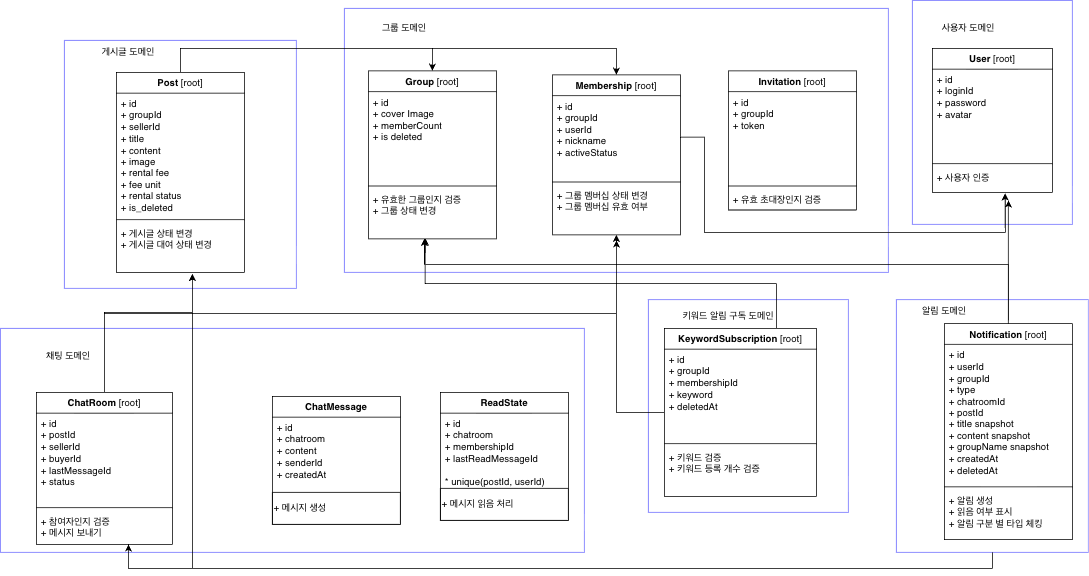

The diagram above was exported from draw.io. Its source (the exported page's mxGraphModel, read from the mxfile embedded in the PNG):
<mxGraphModel dx="1426" dy="800" grid="1" gridSize="10" guides="1" tooltips="1" connect="1" arrows="1" fold="1" page="1" pageScale="1" pageWidth="827" pageHeight="1169" math="0" shadow="0">
  <root>
    <mxCell id="0" />
    <mxCell id="1" parent="0" />
    <mxCell id="jtkOMtkud3uMqwvETVZ--54" parent="1" style="rounded=0;whiteSpace=wrap;html=1;fillColor=none;strokeColor=#6666FF;" value="" vertex="1">
      <mxGeometry height="316" width="240" x="1370" y="654" as="geometry" />
    </mxCell>
    <mxCell id="jtkOMtkud3uMqwvETVZ--52" parent="1" style="rounded=0;whiteSpace=wrap;html=1;fillColor=none;strokeColor=#6666FF;" value="" vertex="1">
      <mxGeometry height="266" width="250" x="1060" y="654" as="geometry" />
    </mxCell>
    <mxCell id="jtkOMtkud3uMqwvETVZ--1" parent="1" style="rounded=0;whiteSpace=wrap;html=1;glass=0;fillColor=none;strokeColor=#6666FF;" value="" vertex="1">
      <mxGeometry height="280" width="730" x="250" y="690" as="geometry" />
    </mxCell>
    <mxCell id="jtkOMtkud3uMqwvETVZ--2" parent="1" style="rounded=0;whiteSpace=wrap;html=1;fillColor=none;strokeColor=#6666FF;" value="" vertex="1">
      <mxGeometry height="280" width="200" x="1390" y="280" as="geometry" />
    </mxCell>
    <mxCell id="jtkOMtkud3uMqwvETVZ--3" parent="1" style="rounded=0;whiteSpace=wrap;html=1;fillColor=none;strokeColor=#6666FF;" value="" vertex="1">
      <mxGeometry height="310" width="290" x="330" y="330" as="geometry" />
    </mxCell>
    <mxCell id="jtkOMtkud3uMqwvETVZ--4" parent="1" style="rounded=0;whiteSpace=wrap;html=1;fillColor=none;strokeColor=#6666FF;" value="" vertex="1">
      <mxGeometry height="330" width="680" x="680" y="290" as="geometry" />
    </mxCell>
    <mxCell id="jtkOMtkud3uMqwvETVZ--5" parent="1" style="swimlane;fontStyle=1;align=center;verticalAlign=top;childLayout=stackLayout;horizontal=1;startSize=26;horizontalStack=0;resizeParent=1;resizeParentMax=0;resizeLast=0;collapsible=1;marginBottom=0;whiteSpace=wrap;html=1;" value="User &lt;span style=&quot;font-weight: normal;&quot;&gt;[root]&lt;/span&gt;" vertex="1">
      <mxGeometry height="180" width="150" x="1415" y="340" as="geometry">
        <mxRectangle height="30" width="100" x="330" y="370" as="alternateBounds" />
      </mxGeometry>
    </mxCell>
    <mxCell id="jtkOMtkud3uMqwvETVZ--6" parent="jtkOMtkud3uMqwvETVZ--5" style="text;strokeColor=none;fillColor=none;align=left;verticalAlign=top;spacingLeft=4;spacingRight=4;overflow=hidden;rotatable=0;points=[[0,0.5],[1,0.5]];portConstraint=eastwest;whiteSpace=wrap;html=1;" value="+ id&lt;div&gt;+ loginId&lt;/div&gt;&lt;div&gt;+ password&lt;/div&gt;&lt;div&gt;+ avatar&lt;/div&gt;" vertex="1">
      <mxGeometry height="114" width="150" y="26" as="geometry" />
    </mxCell>
    <mxCell id="jtkOMtkud3uMqwvETVZ--7" parent="jtkOMtkud3uMqwvETVZ--5" style="line;strokeWidth=1;fillColor=none;align=left;verticalAlign=middle;spacingTop=-1;spacingLeft=3;spacingRight=3;rotatable=0;labelPosition=right;points=[];portConstraint=eastwest;strokeColor=inherit;" value="" vertex="1">
      <mxGeometry height="8" width="150" y="140" as="geometry" />
    </mxCell>
    <mxCell id="jtkOMtkud3uMqwvETVZ--8" parent="jtkOMtkud3uMqwvETVZ--5" style="text;strokeColor=none;fillColor=none;align=left;verticalAlign=top;spacingLeft=4;spacingRight=4;overflow=hidden;rotatable=0;points=[[0,0.5],[1,0.5]];portConstraint=eastwest;whiteSpace=wrap;html=1;" value="+ 사용자 인증" vertex="1">
      <mxGeometry height="32" width="150" y="148" as="geometry" />
    </mxCell>
    <mxCell id="jtkOMtkud3uMqwvETVZ--9" edge="1" parent="1" source="jtkOMtkud3uMqwvETVZ--11" style="edgeStyle=orthogonalEdgeStyle;rounded=0;orthogonalLoop=1;jettySize=auto;html=1;entryX=0.5;entryY=0;entryDx=0;entryDy=0;" target="jtkOMtkud3uMqwvETVZ--29">
      <mxGeometry relative="1" as="geometry">
        <Array as="points">
          <mxPoint x="475" y="340" />
          <mxPoint x="1020" y="340" />
        </Array>
      </mxGeometry>
    </mxCell>
    <mxCell id="jtkOMtkud3uMqwvETVZ--10" edge="1" parent="1" source="jtkOMtkud3uMqwvETVZ--11" style="edgeStyle=orthogonalEdgeStyle;rounded=0;orthogonalLoop=1;jettySize=auto;html=1;entryX=0.5;entryY=0;entryDx=0;entryDy=0;" target="jtkOMtkud3uMqwvETVZ--25">
      <mxGeometry relative="1" as="geometry">
        <Array as="points">
          <mxPoint x="475" y="340" />
          <mxPoint x="790" y="340" />
        </Array>
      </mxGeometry>
    </mxCell>
    <mxCell id="jtkOMtkud3uMqwvETVZ--11" parent="1" style="swimlane;fontStyle=1;align=center;verticalAlign=top;childLayout=stackLayout;horizontal=1;startSize=26;horizontalStack=0;resizeParent=1;resizeParentMax=0;resizeLast=0;collapsible=1;marginBottom=0;whiteSpace=wrap;html=1;" value="Post &lt;span style=&quot;font-weight: normal;&quot;&gt;[root]&lt;/span&gt;" vertex="1">
      <mxGeometry height="250" width="160" x="395" y="370" as="geometry" />
    </mxCell>
    <mxCell id="jtkOMtkud3uMqwvETVZ--12" parent="jtkOMtkud3uMqwvETVZ--11" style="text;strokeColor=none;fillColor=none;align=left;verticalAlign=top;spacingLeft=4;spacingRight=4;overflow=hidden;rotatable=0;points=[[0,0.5],[1,0.5]];portConstraint=eastwest;whiteSpace=wrap;html=1;" value="+ id&lt;div&gt;+ groupId&lt;br&gt;&lt;div&gt;+ sellerId&lt;/div&gt;&lt;div&gt;+ title&lt;/div&gt;&lt;div&gt;+ content&lt;/div&gt;&lt;div&gt;+ image&lt;/div&gt;&lt;div&gt;+ rental fee&lt;/div&gt;&lt;div&gt;+ fee unit&lt;/div&gt;&lt;div&gt;+ rental status&lt;/div&gt;&lt;div&gt;+ is_deleted&lt;/div&gt;&lt;/div&gt;" vertex="1">
      <mxGeometry height="154" width="160" y="26" as="geometry" />
    </mxCell>
    <mxCell id="jtkOMtkud3uMqwvETVZ--13" parent="jtkOMtkud3uMqwvETVZ--11" style="line;strokeWidth=1;fillColor=none;align=left;verticalAlign=middle;spacingTop=-1;spacingLeft=3;spacingRight=3;rotatable=0;labelPosition=right;points=[];portConstraint=eastwest;strokeColor=inherit;" value="" vertex="1">
      <mxGeometry height="8" width="160" y="180" as="geometry" />
    </mxCell>
    <mxCell id="jtkOMtkud3uMqwvETVZ--14" parent="jtkOMtkud3uMqwvETVZ--11" style="text;strokeColor=none;fillColor=none;align=left;verticalAlign=top;spacingLeft=4;spacingRight=4;overflow=hidden;rotatable=0;points=[[0,0.5],[1,0.5]];portConstraint=eastwest;whiteSpace=wrap;html=1;" value="+ 게시글 상태 변경&lt;div&gt;+ 게시글 대여 상태 변경&lt;/div&gt;" vertex="1">
      <mxGeometry height="62" width="160" y="188" as="geometry" />
    </mxCell>
    <mxCell id="jtkOMtkud3uMqwvETVZ--15" parent="1" style="swimlane;fontStyle=1;align=center;verticalAlign=top;childLayout=stackLayout;horizontal=1;startSize=26;horizontalStack=0;resizeParent=1;resizeParentMax=0;resizeLast=0;collapsible=1;marginBottom=0;whiteSpace=wrap;html=1;" value="ChatRoom &lt;span style=&quot;font-weight: normal;&quot;&gt;[root]&lt;/span&gt;" vertex="1">
      <mxGeometry height="190" width="170" x="295" y="770" as="geometry" />
    </mxCell>
    <mxCell id="jtkOMtkud3uMqwvETVZ--16" parent="jtkOMtkud3uMqwvETVZ--15" style="text;strokeColor=none;fillColor=none;align=left;verticalAlign=top;spacingLeft=4;spacingRight=4;overflow=hidden;rotatable=0;points=[[0,0.5],[1,0.5]];portConstraint=eastwest;whiteSpace=wrap;html=1;" value="+ id&lt;div&gt;+ postId&lt;/div&gt;&lt;div&gt;+ sellerId&lt;/div&gt;&lt;div&gt;+ buyerId&lt;/div&gt;&lt;div&gt;+ lastMessageId&lt;/div&gt;&lt;div&gt;+ status&lt;/div&gt;&lt;div&gt;&lt;br&gt;&lt;/div&gt;" vertex="1">
      <mxGeometry height="114" width="170" y="26" as="geometry" />
    </mxCell>
    <mxCell id="jtkOMtkud3uMqwvETVZ--17" parent="jtkOMtkud3uMqwvETVZ--15" style="line;strokeWidth=1;fillColor=none;align=left;verticalAlign=middle;spacingTop=-1;spacingLeft=3;spacingRight=3;rotatable=0;labelPosition=right;points=[];portConstraint=eastwest;strokeColor=inherit;" value="" vertex="1">
      <mxGeometry height="8" width="170" y="140" as="geometry" />
    </mxCell>
    <mxCell id="jtkOMtkud3uMqwvETVZ--18" parent="jtkOMtkud3uMqwvETVZ--15" style="text;strokeColor=none;fillColor=none;align=left;verticalAlign=top;spacingLeft=4;spacingRight=4;overflow=hidden;rotatable=0;points=[[0,0.5],[1,0.5]];portConstraint=eastwest;whiteSpace=wrap;html=1;" value="+ 참여자인지 검증&lt;div&gt;+ 메시지 보내기&lt;/div&gt;" vertex="1">
      <mxGeometry height="42" width="170" y="148" as="geometry" />
    </mxCell>
    <mxCell id="jtkOMtkud3uMqwvETVZ--19" parent="1" style="swimlane;fontStyle=1;align=center;verticalAlign=top;childLayout=stackLayout;horizontal=1;startSize=26;horizontalStack=0;resizeParent=1;resizeParentMax=0;resizeLast=0;collapsible=1;marginBottom=0;whiteSpace=wrap;html=1;" value="ChatMessage" vertex="1">
      <mxGeometry height="160" width="160" x="590" y="775" as="geometry" />
    </mxCell>
    <mxCell id="jtkOMtkud3uMqwvETVZ--20" parent="jtkOMtkud3uMqwvETVZ--19" style="text;strokeColor=none;fillColor=none;align=left;verticalAlign=top;spacingLeft=4;spacingRight=4;overflow=hidden;rotatable=0;points=[[0,0.5],[1,0.5]];portConstraint=eastwest;whiteSpace=wrap;html=1;" value="+ id&lt;div&gt;+ chatroom&lt;/div&gt;&lt;div&gt;+ content&lt;/div&gt;&lt;div&gt;+ senderId&lt;/div&gt;&lt;div&gt;+ createdAt&lt;/div&gt;" vertex="1">
      <mxGeometry height="94" width="160" y="26" as="geometry" />
    </mxCell>
    <mxCell id="jtkOMtkud3uMqwvETVZ--21" parent="jtkOMtkud3uMqwvETVZ--19" style="whiteSpace=wrap;html=1;fillColor=none;align=left;" value="+ 메시지 생성" vertex="1">
      <mxGeometry height="40" width="160" y="120" as="geometry" />
    </mxCell>
    <mxCell id="jtkOMtkud3uMqwvETVZ--22" parent="1" style="text;html=1;whiteSpace=wrap;strokeColor=none;fillColor=none;align=center;verticalAlign=middle;rounded=0;" value="채팅 도메인" vertex="1">
      <mxGeometry height="30" width="60" x="305" y="710" as="geometry" />
    </mxCell>
    <mxCell id="jtkOMtkud3uMqwvETVZ--23" parent="1" style="text;html=1;whiteSpace=wrap;strokeColor=none;fillColor=none;align=center;verticalAlign=middle;rounded=0;" value="사용자 도메인" vertex="1">
      <mxGeometry height="30" width="90" x="1415" y="300" as="geometry" />
    </mxCell>
    <mxCell id="jtkOMtkud3uMqwvETVZ--24" parent="1" style="text;html=1;whiteSpace=wrap;strokeColor=none;fillColor=none;align=center;verticalAlign=middle;rounded=0;" value="게시글 도메인" vertex="1">
      <mxGeometry height="30" width="110" x="355" y="330" as="geometry" />
    </mxCell>
    <mxCell id="jtkOMtkud3uMqwvETVZ--25" parent="1" style="swimlane;fontStyle=1;align=center;verticalAlign=top;childLayout=stackLayout;horizontal=1;startSize=26;horizontalStack=0;resizeParent=1;resizeParentMax=0;resizeLast=0;collapsible=1;marginBottom=0;whiteSpace=wrap;html=1;" value="Group &lt;span style=&quot;font-weight: normal;&quot;&gt;[root]&lt;/span&gt;" vertex="1">
      <mxGeometry height="210" width="160" x="710" y="368" as="geometry" />
    </mxCell>
    <mxCell id="jtkOMtkud3uMqwvETVZ--26" parent="jtkOMtkud3uMqwvETVZ--25" style="text;strokeColor=none;fillColor=none;align=left;verticalAlign=top;spacingLeft=4;spacingRight=4;overflow=hidden;rotatable=0;points=[[0,0.5],[1,0.5]];portConstraint=eastwest;whiteSpace=wrap;html=1;" value="+ id&lt;div&gt;+ cover Image&lt;/div&gt;&lt;div&gt;+ memberCount&lt;/div&gt;&lt;div&gt;+ is deleted&lt;/div&gt;" vertex="1">
      <mxGeometry height="114" width="160" y="26" as="geometry" />
    </mxCell>
    <mxCell id="jtkOMtkud3uMqwvETVZ--27" parent="jtkOMtkud3uMqwvETVZ--25" style="line;strokeWidth=1;fillColor=none;align=left;verticalAlign=middle;spacingTop=-1;spacingLeft=3;spacingRight=3;rotatable=0;labelPosition=right;points=[];portConstraint=eastwest;strokeColor=inherit;" value="" vertex="1">
      <mxGeometry height="8" width="160" y="140" as="geometry" />
    </mxCell>
    <mxCell id="jtkOMtkud3uMqwvETVZ--28" parent="jtkOMtkud3uMqwvETVZ--25" style="text;strokeColor=none;fillColor=none;align=left;verticalAlign=top;spacingLeft=4;spacingRight=4;overflow=hidden;rotatable=0;points=[[0,0.5],[1,0.5]];portConstraint=eastwest;whiteSpace=wrap;html=1;" value="+ 유효한 그룹인지 검증&lt;div&gt;+ 그룹 상태 변경&lt;/div&gt;" vertex="1">
      <mxGeometry height="62" width="160" y="148" as="geometry" />
    </mxCell>
    <mxCell id="jtkOMtkud3uMqwvETVZ--29" parent="1" style="swimlane;fontStyle=1;align=center;verticalAlign=top;childLayout=stackLayout;horizontal=1;startSize=26;horizontalStack=0;resizeParent=1;resizeParentMax=0;resizeLast=0;collapsible=1;marginBottom=0;whiteSpace=wrap;html=1;" value="Membership &lt;span style=&quot;font-weight: normal;&quot;&gt;[root]&lt;/span&gt;" vertex="1">
      <mxGeometry height="200" width="160" x="940" y="373" as="geometry" />
    </mxCell>
    <mxCell id="jtkOMtkud3uMqwvETVZ--30" parent="jtkOMtkud3uMqwvETVZ--29" style="text;strokeColor=none;fillColor=none;align=left;verticalAlign=top;spacingLeft=4;spacingRight=4;overflow=hidden;rotatable=0;points=[[0,0.5],[1,0.5]];portConstraint=eastwest;whiteSpace=wrap;html=1;" value="+ id&lt;div&gt;+ groupId&lt;/div&gt;&lt;div&gt;+ userId&lt;/div&gt;&lt;div&gt;+ nickname&lt;/div&gt;&lt;div&gt;+ activeStatus&lt;/div&gt;" vertex="1">
      <mxGeometry height="104" width="160" y="26" as="geometry" />
    </mxCell>
    <mxCell id="jtkOMtkud3uMqwvETVZ--31" parent="jtkOMtkud3uMqwvETVZ--29" style="line;strokeWidth=1;fillColor=none;align=left;verticalAlign=middle;spacingTop=-1;spacingLeft=3;spacingRight=3;rotatable=0;labelPosition=right;points=[];portConstraint=eastwest;strokeColor=inherit;" value="" vertex="1">
      <mxGeometry height="8" width="160" y="130" as="geometry" />
    </mxCell>
    <mxCell id="jtkOMtkud3uMqwvETVZ--32" parent="jtkOMtkud3uMqwvETVZ--29" style="text;strokeColor=none;fillColor=none;align=left;verticalAlign=top;spacingLeft=4;spacingRight=4;overflow=hidden;rotatable=0;points=[[0,0.5],[1,0.5]];portConstraint=eastwest;whiteSpace=wrap;html=1;" value="+ 그룹 멤버십 상태 변경&lt;div&gt;+ 그룹 멤버십 유효 여부&lt;/div&gt;&lt;div&gt;&lt;br&gt;&lt;/div&gt;" vertex="1">
      <mxGeometry height="62" width="160" y="138" as="geometry" />
    </mxCell>
    <mxCell id="jtkOMtkud3uMqwvETVZ--33" parent="1" style="text;html=1;whiteSpace=wrap;strokeColor=none;fillColor=none;align=center;verticalAlign=middle;rounded=0;" value="그룹 도메인" vertex="1">
      <mxGeometry height="30" width="110" x="700" y="300" as="geometry" />
    </mxCell>
    <mxCell id="jtkOMtkud3uMqwvETVZ--34" parent="1" style="swimlane;fontStyle=1;align=center;verticalAlign=top;childLayout=stackLayout;horizontal=1;startSize=26;horizontalStack=0;resizeParent=1;resizeParentMax=0;resizeLast=0;collapsible=1;marginBottom=0;whiteSpace=wrap;html=1;" value="Invitation &lt;span style=&quot;font-weight: normal;&quot;&gt;[root]&lt;/span&gt;" vertex="1">
      <mxGeometry height="174" width="160" x="1160" y="368" as="geometry" />
    </mxCell>
    <mxCell id="jtkOMtkud3uMqwvETVZ--35" parent="jtkOMtkud3uMqwvETVZ--34" style="text;strokeColor=none;fillColor=none;align=left;verticalAlign=top;spacingLeft=4;spacingRight=4;overflow=hidden;rotatable=0;points=[[0,0.5],[1,0.5]];portConstraint=eastwest;whiteSpace=wrap;html=1;" value="+ id&lt;div&gt;+ groupId&lt;/div&gt;&lt;div&gt;+ token&lt;/div&gt;" vertex="1">
      <mxGeometry height="114" width="160" y="26" as="geometry" />
    </mxCell>
    <mxCell id="jtkOMtkud3uMqwvETVZ--36" parent="jtkOMtkud3uMqwvETVZ--34" style="line;strokeWidth=1;fillColor=none;align=left;verticalAlign=middle;spacingTop=-1;spacingLeft=3;spacingRight=3;rotatable=0;labelPosition=right;points=[];portConstraint=eastwest;strokeColor=inherit;" value="" vertex="1">
      <mxGeometry height="8" width="160" y="140" as="geometry" />
    </mxCell>
    <mxCell id="jtkOMtkud3uMqwvETVZ--37" parent="jtkOMtkud3uMqwvETVZ--34" style="text;strokeColor=none;fillColor=none;align=left;verticalAlign=top;spacingLeft=4;spacingRight=4;overflow=hidden;rotatable=0;points=[[0,0.5],[1,0.5]];portConstraint=eastwest;whiteSpace=wrap;html=1;" value="+ 유효 초대장인지 검증" vertex="1">
      <mxGeometry height="26" width="160" y="148" as="geometry" />
    </mxCell>
    <mxCell id="jtkOMtkud3uMqwvETVZ--38" parent="1" style="swimlane;fontStyle=1;align=center;verticalAlign=top;childLayout=stackLayout;horizontal=1;startSize=26;horizontalStack=0;resizeParent=1;resizeParentMax=0;resizeLast=0;collapsible=1;marginBottom=0;whiteSpace=wrap;html=1;" value="ReadState" vertex="1">
      <mxGeometry height="160" width="160" x="800" y="770" as="geometry" />
    </mxCell>
    <mxCell id="jtkOMtkud3uMqwvETVZ--39" parent="jtkOMtkud3uMqwvETVZ--38" style="text;strokeColor=none;fillColor=none;align=left;verticalAlign=top;spacingLeft=4;spacingRight=4;overflow=hidden;rotatable=0;points=[[0,0.5],[1,0.5]];portConstraint=eastwest;whiteSpace=wrap;html=1;" value="+ id&lt;div&gt;+ chatroom&lt;/div&gt;&lt;div&gt;+ membershipId&lt;/div&gt;&lt;div&gt;+ lastReadMessageId&lt;/div&gt;&lt;div&gt;&lt;br&gt;&lt;/div&gt;&lt;div&gt;* unique(postId, userId)&lt;/div&gt;" vertex="1">
      <mxGeometry height="94" width="160" y="26" as="geometry" />
    </mxCell>
    <mxCell id="jtkOMtkud3uMqwvETVZ--40" parent="jtkOMtkud3uMqwvETVZ--38" style="rounded=0;whiteSpace=wrap;html=1;fillColor=none;align=left;" value="+ 메시지 읽음 처리" vertex="1">
      <mxGeometry height="40" width="160" y="120" as="geometry" />
    </mxCell>
    <mxCell id="jtkOMtkud3uMqwvETVZ--41" edge="1" parent="1" source="jtkOMtkud3uMqwvETVZ--30" style="edgeStyle=orthogonalEdgeStyle;rounded=0;orthogonalLoop=1;jettySize=auto;html=1;entryX=0.607;entryY=1.031;entryDx=0;entryDy=0;entryPerimeter=0;" target="jtkOMtkud3uMqwvETVZ--8">
      <mxGeometry relative="1" as="geometry">
        <Array as="points">
          <mxPoint x="1130" y="451" />
          <mxPoint x="1130" y="570" />
          <mxPoint x="1506" y="570" />
        </Array>
      </mxGeometry>
    </mxCell>
    <mxCell id="jtkOMtkud3uMqwvETVZ--42" edge="1" parent="1" source="jtkOMtkud3uMqwvETVZ--15" style="edgeStyle=orthogonalEdgeStyle;rounded=0;orthogonalLoop=1;jettySize=auto;html=1;entryX=0.5;entryY=1;entryDx=0;entryDy=0;entryPerimeter=0;" target="jtkOMtkud3uMqwvETVZ--32">
      <mxGeometry relative="1" as="geometry" />
    </mxCell>
    <mxCell id="jtkOMtkud3uMqwvETVZ--43" edge="1" parent="1" source="jtkOMtkud3uMqwvETVZ--15" style="edgeStyle=orthogonalEdgeStyle;rounded=0;orthogonalLoop=1;jettySize=auto;html=1;">
      <mxGeometry relative="1" as="geometry">
        <Array as="points">
          <mxPoint x="380" y="670" />
          <mxPoint x="490" y="670" />
        </Array>
        <mxPoint x="490" y="622" as="targetPoint" />
      </mxGeometry>
    </mxCell>
    <mxCell id="jtkOMtkud3uMqwvETVZ--62" edge="1" parent="1" source="jtkOMtkud3uMqwvETVZ--44" style="edgeStyle=orthogonalEdgeStyle;rounded=0;orthogonalLoop=1;jettySize=auto;html=1;">
      <mxGeometry relative="1" as="geometry">
        <mxPoint x="1020" y="580" as="targetPoint" />
      </mxGeometry>
    </mxCell>
    <mxCell id="jtkOMtkud3uMqwvETVZ--44" parent="1" style="swimlane;fontStyle=1;align=center;verticalAlign=top;childLayout=stackLayout;horizontal=1;startSize=26;horizontalStack=0;resizeParent=1;resizeParentMax=0;resizeLast=0;collapsible=1;marginBottom=0;whiteSpace=wrap;html=1;" value="KeywordSubscription &lt;span style=&quot;font-weight: normal;&quot;&gt;[root]&lt;/span&gt;" vertex="1">
      <mxGeometry height="210" width="190" x="1080" y="690" as="geometry" />
    </mxCell>
    <mxCell id="jtkOMtkud3uMqwvETVZ--45" parent="jtkOMtkud3uMqwvETVZ--44" style="text;strokeColor=none;fillColor=none;align=left;verticalAlign=top;spacingLeft=4;spacingRight=4;overflow=hidden;rotatable=0;points=[[0,0.5],[1,0.5]];portConstraint=eastwest;whiteSpace=wrap;html=1;" value="+ id&lt;div&gt;+ groupId&lt;/div&gt;&lt;div&gt;+ membershipId&lt;/div&gt;&lt;div&gt;+ keyword&lt;/div&gt;&lt;div&gt;+ deletedAt&lt;/div&gt;" vertex="1">
      <mxGeometry height="114" width="190" y="26" as="geometry" />
    </mxCell>
    <mxCell id="jtkOMtkud3uMqwvETVZ--46" parent="jtkOMtkud3uMqwvETVZ--44" style="line;strokeWidth=1;fillColor=none;align=left;verticalAlign=middle;spacingTop=-1;spacingLeft=3;spacingRight=3;rotatable=0;labelPosition=right;points=[];portConstraint=eastwest;strokeColor=inherit;" value="" vertex="1">
      <mxGeometry height="8" width="190" y="140" as="geometry" />
    </mxCell>
    <mxCell id="jtkOMtkud3uMqwvETVZ--47" parent="jtkOMtkud3uMqwvETVZ--44" style="text;strokeColor=none;fillColor=none;align=left;verticalAlign=top;spacingLeft=4;spacingRight=4;overflow=hidden;rotatable=0;points=[[0,0.5],[1,0.5]];portConstraint=eastwest;whiteSpace=wrap;html=1;" value="+ 키워드 검증&lt;div&gt;+ 키워드 등록 개수 검증&lt;/div&gt;&lt;div&gt;&lt;br&gt;&lt;/div&gt;" vertex="1">
      <mxGeometry height="62" width="190" y="148" as="geometry" />
    </mxCell>
    <mxCell id="jtkOMtkud3uMqwvETVZ--48" parent="1" style="swimlane;fontStyle=1;align=center;verticalAlign=top;childLayout=stackLayout;horizontal=1;startSize=26;horizontalStack=0;resizeParent=1;resizeParentMax=0;resizeLast=0;collapsible=1;marginBottom=0;whiteSpace=wrap;html=1;" value="Notification &lt;span style=&quot;font-weight: normal;&quot;&gt;[root]&lt;/span&gt;" vertex="1">
      <mxGeometry height="270" width="160" x="1430" y="684" as="geometry" />
    </mxCell>
    <mxCell id="jtkOMtkud3uMqwvETVZ--49" parent="jtkOMtkud3uMqwvETVZ--48" style="text;strokeColor=none;fillColor=none;align=left;verticalAlign=top;spacingLeft=4;spacingRight=4;overflow=hidden;rotatable=0;points=[[0,0.5],[1,0.5]];portConstraint=eastwest;whiteSpace=wrap;html=1;" value="+ id&lt;div&gt;+ userId&lt;/div&gt;&lt;div&gt;+ groupId&lt;/div&gt;&lt;div&gt;+ type&lt;/div&gt;&lt;div&gt;+ chatroomId&lt;/div&gt;&lt;div&gt;+ postId&lt;/div&gt;&lt;div&gt;+ title snapshot&lt;/div&gt;&lt;div&gt;+ content snapshot&lt;/div&gt;&lt;div&gt;+ groupName snapshot&lt;/div&gt;&lt;div&gt;+ createdAt&lt;/div&gt;&lt;div&gt;+ deletedAt&lt;/div&gt;" vertex="1">
      <mxGeometry height="174" width="160" y="26" as="geometry" />
    </mxCell>
    <mxCell id="jtkOMtkud3uMqwvETVZ--50" parent="jtkOMtkud3uMqwvETVZ--48" style="line;strokeWidth=1;fillColor=none;align=left;verticalAlign=middle;spacingTop=-1;spacingLeft=3;spacingRight=3;rotatable=0;labelPosition=right;points=[];portConstraint=eastwest;strokeColor=inherit;" value="" vertex="1">
      <mxGeometry height="8" width="160" y="200" as="geometry" />
    </mxCell>
    <mxCell id="jtkOMtkud3uMqwvETVZ--51" parent="jtkOMtkud3uMqwvETVZ--48" style="text;strokeColor=none;fillColor=none;align=left;verticalAlign=top;spacingLeft=4;spacingRight=4;overflow=hidden;rotatable=0;points=[[0,0.5],[1,0.5]];portConstraint=eastwest;whiteSpace=wrap;html=1;" value="+ 알림 생성&lt;div&gt;+ 읽음 여부 표시&lt;/div&gt;&lt;div&gt;+ 알림 구분 별 타입 체킹&lt;/div&gt;" vertex="1">
      <mxGeometry height="62" width="160" y="208" as="geometry" />
    </mxCell>
    <mxCell id="jtkOMtkud3uMqwvETVZ--53" parent="1" style="text;html=1;whiteSpace=wrap;strokeColor=none;fillColor=none;align=center;verticalAlign=middle;rounded=0;rotation=0;" value="키워드 알림 구독 도메인" vertex="1">
      <mxGeometry height="30" width="120" x="1100" y="660" as="geometry" />
    </mxCell>
    <mxCell id="jtkOMtkud3uMqwvETVZ--55" parent="1" style="text;html=1;whiteSpace=wrap;strokeColor=none;fillColor=none;align=center;verticalAlign=middle;rounded=0;" value="알림 도메인" vertex="1">
      <mxGeometry height="30" width="100" x="1380" y="654" as="geometry" />
    </mxCell>
    <mxCell id="jtkOMtkud3uMqwvETVZ--61" edge="1" parent="1" source="jtkOMtkud3uMqwvETVZ--44" style="edgeStyle=orthogonalEdgeStyle;rounded=0;orthogonalLoop=1;jettySize=auto;html=1;entryX=0.444;entryY=0.984;entryDx=0;entryDy=0;entryPerimeter=0;" target="jtkOMtkud3uMqwvETVZ--28">
      <mxGeometry relative="1" as="geometry">
        <Array as="points">
          <mxPoint x="1220" y="634" />
          <mxPoint x="781" y="634" />
        </Array>
      </mxGeometry>
    </mxCell>
    <mxCell id="jtkOMtkud3uMqwvETVZ--64" edge="1" parent="1" style="edgeStyle=orthogonalEdgeStyle;rounded=0;orthogonalLoop=1;jettySize=auto;html=1;entryX=0.438;entryY=1;entryDx=0;entryDy=0;entryPerimeter=0;" target="jtkOMtkud3uMqwvETVZ--28">
      <mxGeometry relative="1" as="geometry">
        <Array as="points">
          <mxPoint x="1510" y="610" />
          <mxPoint x="780" y="610" />
        </Array>
        <mxPoint x="1510" y="680" as="sourcePoint" />
      </mxGeometry>
    </mxCell>
    <mxCell id="jtkOMtkud3uMqwvETVZ--67" edge="1" parent="1" source="jtkOMtkud3uMqwvETVZ--48" style="endArrow=classic;html=1;rounded=0;exitX=0.5;exitY=0;exitDx=0;exitDy=0;" value="">
      <mxGeometry height="50" relative="1" width="50" as="geometry">
        <mxPoint x="990" y="650" as="sourcePoint" />
        <mxPoint x="1510" y="530" as="targetPoint" />
      </mxGeometry>
    </mxCell>
    <mxCell id="jtkOMtkud3uMqwvETVZ--68" edge="1" parent="1" source="jtkOMtkud3uMqwvETVZ--54" style="edgeStyle=orthogonalEdgeStyle;rounded=0;orthogonalLoop=1;jettySize=auto;html=1;">
      <mxGeometry relative="1" as="geometry">
        <Array as="points">
          <mxPoint x="1490" y="990" />
          <mxPoint x="410" y="990" />
        </Array>
        <mxPoint x="410" y="960" as="targetPoint" />
      </mxGeometry>
    </mxCell>
    <mxCell id="jtkOMtkud3uMqwvETVZ--69" edge="1" parent="1" source="jtkOMtkud3uMqwvETVZ--54" style="edgeStyle=orthogonalEdgeStyle;rounded=0;orthogonalLoop=1;jettySize=auto;html=1;">
      <mxGeometry relative="1" as="geometry">
        <Array as="points">
          <mxPoint x="1490" y="990" />
          <mxPoint x="490" y="990" />
        </Array>
        <mxPoint x="490" y="622" as="targetPoint" />
      </mxGeometry>
    </mxCell>
  </root>
</mxGraphModel>